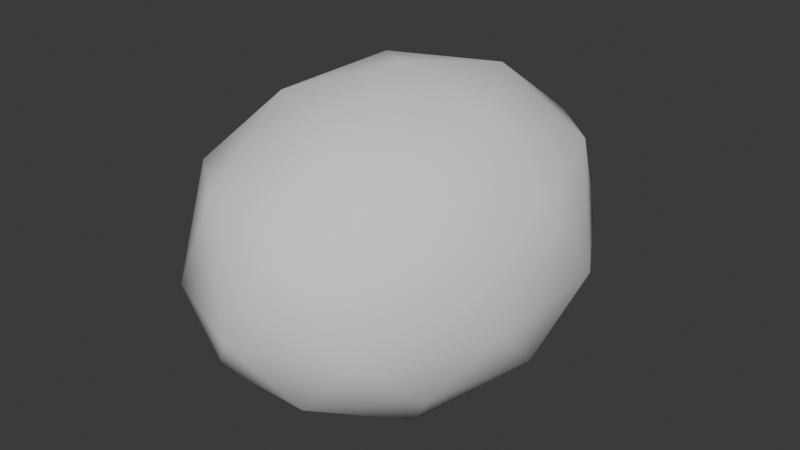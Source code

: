 # Source: bosje.blend  (saved by Blender 4.2.66; exported with 4.5.12 LTS)
import bpy
from mathutils import Matrix  # noqa: F401  (used for matrix-valued properties, if any)

bpy.ops.wm.read_factory_settings(use_empty=True)
scene = bpy.context.scene
scene.name = 'Scene'

# ---- collections
col_collection = bpy.data.collections.new('Collection'); scene.collection.children.link(col_collection)

# ---- node groups
ng_smooth_by_angle = bpy.data.node_groups.new('Smooth by Angle', 'GeometryNodeTree')
_s = ng_smooth_by_angle.interface.new_socket(name='Mesh', in_out='OUTPUT', socket_type='NodeSocketGeometry')
_s = ng_smooth_by_angle.interface.new_socket(name='Mesh', in_out='INPUT', socket_type='NodeSocketGeometry')
_s = ng_smooth_by_angle.interface.new_socket(name='Angle', in_out='INPUT', socket_type='NodeSocketFloat')
_s.subtype = 'ANGLE'
_s.default_value = 0.5236
_s.min_value = 0.0
_s.max_value = 3.142
_s.description = 'Maximum face angle for smooth edges'
_s = ng_smooth_by_angle.interface.new_socket(name='Ignore Sharpness', in_out='INPUT', socket_type='NodeSocketBool')
_s.force_non_field = True
ng_smooth_by_angle.description = 'Set the sharpness of mesh edges based on the angle between the neighboring faces'
ng_smooth_by_angle.is_modifier = True
_N = ng_smooth_by_angle.nodes; _L = ng_smooth_by_angle.links
n0 = _N.new('GeometryNodeSetShadeSmooth'); n0.name = 'Set Shade Smooth'; n0.location = (120, -80)
n0.domain = 'EDGE'
n1 = _N.new('GeometryNodeSetShadeSmooth'); n1.name = 'Set Shade Smooth.001'; n1.location = (300, -80)
n2 = _N.new('NodeGroupOutput'); n2.name = 'Group Output'; n2.location = (480, -80)
n3 = _N.new('GeometryNodeInputMeshEdgeAngle'); n3.name = 'Edge Angle'; n3.location = (-440, -240)
n4 = _N.new('NodeGroupInput'); n4.name = 'Group Input'; n4.location = (-80, -80)
n5 = _N.new('GeometryNodeInputEdgeSmooth'); n5.name = 'Is Edge Smooth'; n5.location = (-260, -120)
n6 = _N.new('GeometryNodeInputShadeSmooth'); n6.name = 'Is Shade Smooth'; n6.location = (-440, -397)
n7 = _N.new('FunctionNodeCompare'); n7.name = 'Compare'; n7.location = (-260, -260)
n7.operation = 'LESS_EQUAL'
n7.inputs[6].default_value = (0.0, 0.0, 0.0, 0.0)
n7.inputs[7].default_value = (0.0, 0.0, 0.0, 0.0)
n8 = _N.new('FunctionNodeBooleanMath'); n8.name = 'Boolean Math.001'; n8.location = (-80, -260)
n9 = _N.new('NodeGroupInput'); n9.name = 'Group Input.001'; n9.location = (-440, -329)
n10 = _N.new('NodeGroupInput'); n10.name = 'Group Input.002'; n10.location = (-259, -189)
n11 = _N.new('FunctionNodeBooleanMath'); n11.name = 'Boolean Math'; n11.location = (-80, -149)
n11.operation = 'OR'
n12 = _N.new('FunctionNodeBooleanMath'); n12.name = 'Boolean Math.002'; n12.location = (-260, -380)
n12.operation = 'OR'
n13 = _N.new('NodeGroupInput'); n13.name = 'Group Input.003'; n13.location = (-440, -460)
_L.new(n3.outputs[0], n7.inputs[0])
_L.new(n1.outputs[0], n2.inputs[0])
_L.new(n9.outputs[1], n7.inputs[1])
_L.new(n7.outputs[0], n8.inputs[0])
_L.new(n4.outputs[0], n0.inputs[0])
_L.new(n0.outputs[0], n1.inputs[0])
_L.new(n8.outputs[0], n0.inputs[2])
_L.new(n10.outputs[2], n11.inputs[1])
_L.new(n5.outputs[0], n11.inputs[0])
_L.new(n11.outputs[0], n0.inputs[1])
_L.new(n13.outputs[2], n12.inputs[1])
_L.new(n6.outputs[0], n12.inputs[0])
_L.new(n12.outputs[0], n8.inputs[1])
n2.is_active_output = True

# ---- world
world_world = bpy.data.worlds.new('World'); scene.world = world_world
world_world.use_nodes = True; world_world.node_tree.nodes.clear()
_N = world_world.node_tree.nodes; _L = world_world.node_tree.links
n0 = _N.new('ShaderNodeOutputWorld'); n0.name = 'World Output'; n0.location = (300, 300)
n1 = _N.new('ShaderNodeBackground'); n1.name = 'Background'; n1.location = (10, 300)
n1.inputs[0].default_value = (0.05088, 0.05088, 0.05088, 1.0)
_L.new(n1.outputs[0], n0.inputs[0])
n0.is_active_output = True
world_world.color = (0.05088, 0.05088, 0.05088)
world_world.sun_shadow_jitter_overblur = 0.0

# ---- meshes
me_icosphere = bpy.data.meshes.new('Icosphere')
me_icosphere.from_pydata([(0.0, 0.0, -1.0), (0.7006, -0.509, -0.4933), (-0.2676, -0.8236, -0.4933), (-0.866, 0.0, -0.4933), (-0.2676, 0.8236, -0.4933), (0.7006, 0.509, -0.4933), (0.2764, -0.8506, 0.4472), (-0.7236, -0.5257, 0.4472), (-0.7236, 0.5257, 0.4472), (0.2764, 0.8506, 0.4472), (0.8944, 0.0, 0.4472), (0.0, 0.0, 1.0), (-0.1625, -0.5, -0.9193), (0.4253, -0.309, -0.9193), (0.2599, -0.7998, -0.5409), (0.8409, 0.0, -0.5409), (0.4253, 0.309, -0.9193), (-0.5257, 0.0, -0.9193), (-0.6803, -0.4943, -0.5409), (-0.1625, 0.5, -0.9193), (-0.6803, 0.4943, -0.5409), (0.2599, 0.7998, -0.5409), (0.9231, -0.3011, -0.1312), (0.9231, 0.3011, -0.1312), (-0.001154, -0.9709, -0.1312), (0.5716, -0.7848, -0.1312), (-0.9238, -0.2989, -0.1312), (-0.5698, -0.7862, -0.1312), (-0.5698, 0.7862, -0.1312), (-0.9238, 0.2989, -0.1312), (0.5716, 0.7848, -0.1312), (-0.001154, 0.9709, -0.1312), (0.6882, -0.5, 0.5257), (-0.2629, -0.809, 0.5257), (-0.8506, 0.0, 0.5257), (-0.2629, 0.809, 0.5257), (0.6882, 0.5, 0.5257), (0.1625, -0.5, 0.8507), (0.5257, 0.0, 0.8507), (-0.4253, -0.309, 0.8507), (-0.4253, 0.309, 0.8507), (0.1625, 0.5, 0.8507)], [], [(0, 13, 12), (1, 13, 15), (0, 12, 17), (0, 17, 19), (0, 19, 16), (1, 15, 22), (2, 14, 24), (3, 18, 26), (4, 20, 28), (5, 21, 30), (1, 22, 25), (2, 24, 27), (3, 26, 29), (4, 28, 31), (5, 30, 23), (6, 32, 37), (7, 33, 39), (8, 34, 40), (9, 35, 41), (10, 36, 38), (38, 41, 11), (38, 36, 41), (36, 9, 41), (41, 40, 11), (41, 35, 40), (35, 8, 40), (40, 39, 11), (40, 34, 39), (34, 7, 39), (39, 37, 11), (39, 33, 37), (33, 6, 37), (37, 38, 11), (37, 32, 38), (32, 10, 38), (23, 36, 10), (23, 30, 36), (30, 9, 36), (31, 35, 9), (31, 28, 35), (28, 8, 35), (29, 34, 8), (29, 26, 34), (26, 7, 34), (27, 33, 7), (27, 24, 33), (24, 6, 33), (25, 32, 6), (25, 22, 32), (22, 10, 32), (30, 31, 9), (30, 21, 31), (21, 4, 31), (28, 29, 8), (28, 20, 29), (20, 3, 29), (26, 27, 7), (26, 18, 27), (18, 2, 27), (24, 25, 6), (24, 14, 25), (14, 1, 25), (22, 23, 10), (22, 15, 23), (15, 5, 23), (16, 21, 5), (16, 19, 21), (19, 4, 21), (19, 20, 4), (19, 17, 20), (17, 3, 20), (17, 18, 3), (17, 12, 18), (12, 2, 18), (15, 16, 5), (15, 13, 16), (13, 0, 16), (12, 14, 2), (12, 13, 14), (13, 1, 14)])
me_icosphere.polygons.foreach_set('use_smooth', [True] * 80)
_uv = me_icosphere.uv_layers.new(name='UVMap')
_uv.uv.foreach_set('vector', [0.1818, 0.0, 0.2273, 0.07873, 0.1364, 0.07873, 0.2727, 0.1832, 0.3182, 0.07873, 0.3636, 0.1832, 0.9091, 0.0, 0.9545, 0.07873, 0.8636, 0.07873, 0.7273, 0.0, 0.7727, 0.07873, 0.6818, 0.07873, 0.5455, 0.0, 0.5909, 0.07873, 0.5, 0.07873, 0.2727, 0.1832, 0.3636, 0.1832, 0.3182, 0.2227, 0.09113, 0.1826, 0.1818, 0.1832, 0.1364, 0.2227, 0.8182, 0.1832, 0.9091, 0.1832, 0.8636, 0.2227, 0.6364, 0.1832, 0.7273, 0.1832, 0.6818, 0.2227, 0.4545, 0.1832, 0.5455, 0.1832, 0.5, 0.2227, 0.2727, 0.1832, 0.3182, 0.2227, 0.2273, 0.2227, 0.09113, 0.1826, 0.1364, 0.2227, 0.04656, 0.2196, 0.8182, 0.1832, 0.8636, 0.2227, 0.7727, 0.2227, 0.6364, 0.1832, 0.6818, 0.2227, 0.5909, 0.2227, 0.4545, 0.1832, 0.5, 0.2227, 0.4091, 0.2227, 0.1818, 0.3149, 0.2727, 0.3149, 0.2273, 0.3937, 0.0, 0.3149, 0.09091, 0.3149, 0.04546, 0.3937, 0.7273, 0.3149, 0.8182, 0.3149, 0.7727, 0.3937, 0.5455, 0.3149, 0.6364, 0.3149, 0.5909, 0.3937, 0.3636, 0.3149, 0.4545, 0.3149, 0.4091, 0.3937, 0.4091, 0.3937, 0.5, 0.3937, 0.4545, 0.4724, 0.4091, 0.3937, 0.4545, 0.3149, 0.5, 0.3937, 0.4545, 0.3149, 0.5455, 0.3149, 0.5, 0.3937, 0.5909, 0.3937, 0.6818, 0.3937, 0.6364, 0.4724, 0.5909, 0.3937, 0.6364, 0.3149, 0.6818, 0.3937, 0.6364, 0.3149, 0.7273, 0.3149, 0.6818, 0.3937, 0.7727, 0.3937, 0.8636, 0.3937, 0.8182, 0.4724, 0.7727, 0.3937, 0.8182, 0.3149, 0.8636, 0.3937, 0.8182, 0.3149, 0.9091, 0.3149, 0.8636, 0.3937, 0.04546, 0.3937, 0.1364, 0.3937, 0.09091, 0.4724, 0.04546, 0.3937, 0.09091, 0.3149, 0.1364, 0.3937, 0.09091, 0.3149, 0.1818, 0.3149, 0.1364, 0.3937, 0.2273, 0.3937, 0.3182, 0.3937, 0.2727, 0.4724, 0.2273, 0.3937, 0.2727, 0.3149, 0.3182, 0.3937, 0.2727, 0.3149, 0.3636, 0.3149, 0.3182, 0.3937, 0.4091, 0.2227, 0.4545, 0.3149, 0.3636, 0.3149, 0.4091, 0.2227, 0.5, 0.2227, 0.4545, 0.3149, 0.5, 0.2227, 0.5455, 0.3149, 0.4545, 0.3149, 0.5909, 0.2227, 0.6364, 0.3149, 0.5455, 0.3149, 0.5909, 0.2227, 0.6818, 0.2227, 0.6364, 0.3149, 0.6818, 0.2227, 0.7273, 0.3149, 0.6364, 0.3149, 0.7727, 0.2227, 0.8182, 0.3149, 0.7273, 0.3149, 0.7727, 0.2227, 0.8636, 0.2227, 0.8182, 0.3149, 0.8636, 0.2227, 0.9091, 0.3149, 0.8182, 0.3149, 0.04656, 0.2196, 0.09091, 0.3149, 0.0, 0.3149, 0.04656, 0.2196, 0.1364, 0.2227, 0.09091, 0.3149, 0.1364, 0.2227, 0.1818, 0.3149, 0.09091, 0.3149, 0.2273, 0.2227, 0.2727, 0.3149, 0.1818, 0.3149, 0.2273, 0.2227, 0.3182, 0.2227, 0.2727, 0.3149, 0.3182, 0.2227, 0.3636, 0.3149, 0.2727, 0.3149, 0.5, 0.2227, 0.5909, 0.2227, 0.5455, 0.3149, 0.5, 0.2227, 0.5455, 0.1832, 0.5909, 0.2227, 0.5455, 0.1832, 0.6364, 0.1832, 0.5909, 0.2227, 0.6818, 0.2227, 0.7727, 0.2227, 0.7273, 0.3149, 0.6818, 0.2227, 0.7273, 0.1832, 0.7727, 0.2227, 0.7273, 0.1832, 0.8182, 0.1832, 0.7727, 0.2227, 0.8636, 0.2227, 0.9545, 0.2227, 0.9091, 0.3149, 0.8636, 0.2227, 0.9091, 0.1832, 0.9545, 0.2227, 0.9091, 0.1832, 1.008, 0.1861, 0.9545, 0.2227, 0.1364, 0.2227, 0.2273, 0.2227, 0.1818, 0.3149, 0.1364, 0.2227, 0.1818, 0.1832, 0.2273, 0.2227, 0.1818, 0.1832, 0.2727, 0.1832, 0.2273, 0.2227, 0.3182, 0.2227, 0.4091, 0.2227, 0.3636, 0.3149, 0.3182, 0.2227, 0.3636, 0.1832, 0.4091, 0.2227, 0.3636, 0.1832, 0.4545, 0.1832, 0.4091, 0.2227, 0.5, 0.07873, 0.5455, 0.1832, 0.4545, 0.1832, 0.5, 0.07873, 0.5909, 0.07873, 0.5455, 0.1832, 0.5909, 0.07873, 0.6364, 0.1832, 0.5455, 0.1832, 0.6818, 0.07873, 0.7273, 0.1832, 0.6364, 0.1832, 0.6818, 0.07873, 0.7727, 0.07873, 0.7273, 0.1832, 0.7727, 0.07873, 0.8182, 0.1832, 0.7273, 0.1832, 0.8636, 0.07873, 0.9091, 0.1832, 0.8182, 0.1832, 0.8636, 0.07873, 0.9545, 0.07873, 0.9091, 0.1832, 0.9545, 0.07873, 1.008, 0.1861, 0.9091, 0.1832, 0.3636, 0.1832, 0.4091, 0.07873, 0.4545, 0.1832, 0.3636, 0.1832, 0.3182, 0.07873, 0.4091, 0.07873, 0.3182, 0.07873, 0.3636, 0.0, 0.4091, 0.07873, 0.1364, 0.07873, 0.1818, 0.1832, 0.09113, 0.1826, 0.1364, 0.07873, 0.2273, 0.07873, 0.1818, 0.1832, 0.2273, 0.07873, 0.2727, 0.1832, 0.1818, 0.1832])
me_icosphere.update()

# ---- objects
ob_icosphere = bpy.data.objects.new('Icosphere', me_icosphere)

# ---- transforms, parenting, visibility, modifiers, constraints
ob_icosphere.location = (0.0, 0.0, 1.0)
ob_icosphere.scale = (1.158, 1.479, 1.033)
_m = ob_icosphere.modifiers.new('Smooth by Angle', 'NODES')
_m.node_group = ng_smooth_by_angle
_m.use_pin_to_last = True
_m.show_group_selector = False

# ---- collection membership
col_collection.objects.link(ob_icosphere)

# ---- scene / render settings (as saved in the file)
scene.frame_start = 1; scene.frame_end = 250; scene.frame_set(1)
scene.render.engine = 'BLENDER_EEVEE_NEXT'
bpy.context.view_layer.update()

# ---- added for rendering (the .blend has no active camera and no usable light): camera, sun
cam_auto = bpy.data.cameras.new('AutoCamera')
cam_auto.lens = 50.0
cam_auto.sensor_width = 36.0
cam_auto.clip_end = 1000.0
ob_auto_camera = bpy.data.objects.new('AutoCamera', cam_auto)
scene.collection.objects.link(ob_auto_camera)
ob_auto_camera.location = (3.82479, -4.59024, 4.06016)
ob_auto_camera.rotation_euler = (1.09748, -7.21219e-08, 0.694738)
scene.camera = ob_auto_camera
light_auto_sun = bpy.data.lights.new('AutoSun', 'SUN')
light_auto_sun.energy = 3.0
light_auto_sun.angle = 0.0523599
ob_auto_sun = bpy.data.objects.new('AutoSun', light_auto_sun)
scene.collection.objects.link(ob_auto_sun)
ob_auto_sun.rotation_euler = (0.872665, 0.174533, 0.523599)
bpy.context.view_layer.update()
